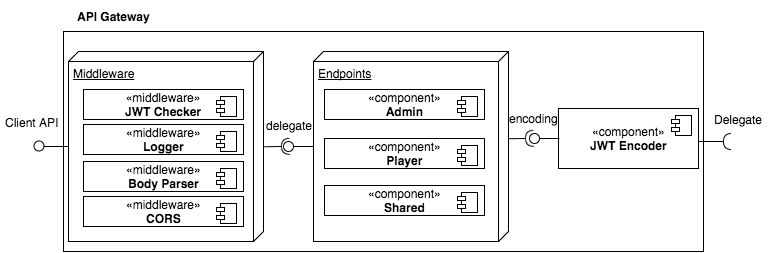

The diagram above was exported from draw.io. Its source (the exported page's mxGraphModel, read from the mxfile embedded in the PNG):
<mxGraphModel dx="1110" dy="640" grid="1" gridSize="10" guides="1" tooltips="1" connect="1" arrows="1" fold="1" page="1" pageScale="1" pageWidth="1100" pageHeight="850" math="0" shadow="0">
  <root>
    <mxCell id="0" />
    <mxCell id="1" parent="0" />
    <mxCell id="5944757da2635c5d-14" value="" style="whiteSpace=wrap;html=1;" vertex="1" parent="1">
      <mxGeometry x="237" y="270" width="640" height="220" as="geometry" />
    </mxCell>
    <mxCell id="789468d2d972e813-3" value="Middleware" style="verticalAlign=top;align=left;spacingTop=8;spacingLeft=2;spacingRight=12;shape=cube;size=10;direction=south;fontStyle=4;html=1;" vertex="1" parent="1">
      <mxGeometry x="242" y="290" width="195" height="190" as="geometry" />
    </mxCell>
    <mxCell id="2ec449c684d5c75-10" value="«middleware»&lt;br&gt;&lt;b&gt;JWT Checker&lt;/b&gt;" style="html=1;" vertex="1" parent="1">
      <mxGeometry x="257" y="328" width="160" height="30" as="geometry" />
    </mxCell>
    <mxCell id="2ec449c684d5c75-11" value="" style="shape=component;jettyWidth=8;jettyHeight=4;" vertex="1" parent="2ec449c684d5c75-10">
      <mxGeometry x="1" width="20" height="20" relative="1" as="geometry">
        <mxPoint x="-27" y="7" as="offset" />
      </mxGeometry>
    </mxCell>
    <mxCell id="2ec449c684d5c75-12" value="«middleware»&lt;br&gt;&lt;b&gt;Logger&lt;/b&gt;" style="html=1;" vertex="1" parent="1">
      <mxGeometry x="257" y="363" width="160" height="30" as="geometry" />
    </mxCell>
    <mxCell id="2ec449c684d5c75-13" value="" style="shape=component;jettyWidth=8;jettyHeight=4;" vertex="1" parent="2ec449c684d5c75-12">
      <mxGeometry x="1" width="20" height="20" relative="1" as="geometry">
        <mxPoint x="-27" y="7" as="offset" />
      </mxGeometry>
    </mxCell>
    <mxCell id="2ec449c684d5c75-14" value="«middleware»&lt;br&gt;&lt;b&gt;Body Parser&lt;/b&gt;" style="html=1;" vertex="1" parent="1">
      <mxGeometry x="257" y="400" width="160" height="30" as="geometry" />
    </mxCell>
    <mxCell id="2ec449c684d5c75-15" value="" style="shape=component;jettyWidth=8;jettyHeight=4;" vertex="1" parent="2ec449c684d5c75-14">
      <mxGeometry x="1" width="20" height="20" relative="1" as="geometry">
        <mxPoint x="-27" y="7" as="offset" />
      </mxGeometry>
    </mxCell>
    <mxCell id="2ec449c684d5c75-63" value="&lt;span style=&quot;font-weight: normal&quot;&gt;delegate&lt;/span&gt;" style="text;html=1;align=center;fontStyle=1;verticalAlign=middle;spacingLeft=3;spacingRight=3;strokeColor=none;rotatable=0;points=[[0,0.5],[1,0.5]];portConstraint=eastwest;" vertex="1" parent="1">
      <mxGeometry x="435" y="351" width="55" height="26" as="geometry" />
    </mxCell>
    <mxCell id="2ec449c684d5c75-64" value="&lt;span style=&quot;font-weight: normal&quot;&gt;encoding&lt;/span&gt;" style="text;html=1;align=center;fontStyle=1;verticalAlign=middle;spacingLeft=3;spacingRight=3;strokeColor=none;rotatable=0;points=[[0,0.5],[1,0.5]];portConstraint=eastwest;" vertex="1" parent="1">
      <mxGeometry x="675" y="344" width="65" height="26" as="geometry" />
    </mxCell>
    <mxCell id="5944757da2635c5d-21" value="API Gateway" style="text;html=1;align=center;fontStyle=1;verticalAlign=middle;spacingLeft=3;spacingRight=3;strokeColor=none;rotatable=0;points=[[0,0.5],[1,0.5]];portConstraint=eastwest;" vertex="1" parent="1">
      <mxGeometry x="237" y="240" width="100" height="30" as="geometry" />
    </mxCell>
    <mxCell id="789468d2d972e813-4" value="Endpoints" style="verticalAlign=top;align=left;spacingTop=8;spacingLeft=2;spacingRight=12;shape=cube;size=10;direction=south;fontStyle=4;html=1;" vertex="1" parent="1">
      <mxGeometry x="487" y="290" width="195" height="190" as="geometry" />
    </mxCell>
    <mxCell id="789468d2d972e813-5" value="«middleware»&lt;br&gt;&lt;b&gt;CORS&lt;/b&gt;" style="html=1;" vertex="1" parent="1">
      <mxGeometry x="257" y="435" width="160" height="30" as="geometry" />
    </mxCell>
    <mxCell id="789468d2d972e813-6" value="" style="shape=component;jettyWidth=8;jettyHeight=4;" vertex="1" parent="789468d2d972e813-5">
      <mxGeometry x="1" width="20" height="20" relative="1" as="geometry">
        <mxPoint x="-27" y="7" as="offset" />
      </mxGeometry>
    </mxCell>
    <mxCell id="789468d2d972e813-9" value="«component»&lt;br&gt;&lt;b&gt;Admin&lt;/b&gt;" style="html=1;" vertex="1" parent="1">
      <mxGeometry x="498" y="328" width="160" height="30" as="geometry" />
    </mxCell>
    <mxCell id="789468d2d972e813-10" value="" style="shape=component;jettyWidth=8;jettyHeight=4;" vertex="1" parent="789468d2d972e813-9">
      <mxGeometry x="1" width="20" height="20" relative="1" as="geometry">
        <mxPoint x="-27" y="7" as="offset" />
      </mxGeometry>
    </mxCell>
    <mxCell id="789468d2d972e813-11" value="«component»&lt;br&gt;&lt;b&gt;Player&lt;/b&gt;" style="html=1;" vertex="1" parent="1">
      <mxGeometry x="498" y="377" width="160" height="30" as="geometry" />
    </mxCell>
    <mxCell id="789468d2d972e813-12" value="" style="shape=component;jettyWidth=8;jettyHeight=4;" vertex="1" parent="789468d2d972e813-11">
      <mxGeometry x="1" width="20" height="20" relative="1" as="geometry">
        <mxPoint x="-27" y="7" as="offset" />
      </mxGeometry>
    </mxCell>
    <mxCell id="789468d2d972e813-13" value="«component»&lt;br&gt;&lt;b&gt;Shared&lt;/b&gt;" style="html=1;" vertex="1" parent="1">
      <mxGeometry x="498" y="424" width="160" height="30" as="geometry" />
    </mxCell>
    <mxCell id="789468d2d972e813-14" value="" style="shape=component;jettyWidth=8;jettyHeight=4;" vertex="1" parent="789468d2d972e813-13">
      <mxGeometry x="1" width="20" height="20" relative="1" as="geometry">
        <mxPoint x="-27" y="7" as="offset" />
      </mxGeometry>
    </mxCell>
    <mxCell id="789468d2d972e813-15" value="«component»&lt;br&gt;&lt;b&gt;JWT Encoder&lt;/b&gt;" style="html=1;" vertex="1" parent="1">
      <mxGeometry x="732" y="347" width="140" height="60" as="geometry" />
    </mxCell>
    <mxCell id="789468d2d972e813-16" value="" style="shape=component;jettyWidth=8;jettyHeight=4;" vertex="1" parent="789468d2d972e813-15">
      <mxGeometry x="1" width="20" height="20" relative="1" as="geometry">
        <mxPoint x="-27" y="7" as="offset" />
      </mxGeometry>
    </mxCell>
    <mxCell id="789468d2d972e813-17" value="" style="shape=lollipop;direction=south;html=1;rotation=-180;" vertex="1" parent="1">
      <mxGeometry x="207" y="380" width="35" height="10" as="geometry" />
    </mxCell>
    <mxCell id="789468d2d972e813-28" value="" style="shape=requires;direction=east;html=1;rotation=89;" vertex="1" parent="1">
      <mxGeometry x="443" y="370" width="20" height="30" as="geometry" />
    </mxCell>
    <mxCell id="789468d2d972e813-29" value="" style="shape=lollipop;direction=south;html=1;rotation=-180;" vertex="1" parent="1">
      <mxGeometry x="457" y="380" width="30" height="10" as="geometry" />
    </mxCell>
    <mxCell id="789468d2d972e813-32" value="" style="shape=requires;direction=east;html=1;rotation=89;" vertex="1" parent="1">
      <mxGeometry x="687" y="362" width="20" height="30" as="geometry" />
    </mxCell>
    <mxCell id="789468d2d972e813-33" value="" style="shape=lollipop;direction=south;html=1;rotation=-180;" vertex="1" parent="1">
      <mxGeometry x="703" y="372" width="30" height="10" as="geometry" />
    </mxCell>
    <mxCell id="789468d2d972e813-34" value="" style="shape=requires;direction=east;html=1;rotation=90;" vertex="1" parent="1">
      <mxGeometry x="881" y="361" width="20" height="38" as="geometry" />
    </mxCell>
    <mxCell id="789468d2d972e813-37" value="&lt;span style=&quot;font-weight: normal&quot;&gt;Delegate&lt;/span&gt;" style="text;html=1;align=center;fontStyle=1;verticalAlign=middle;spacingLeft=3;spacingRight=3;strokeColor=none;rotatable=0;points=[[0,0.5],[1,0.5]];portConstraint=eastwest;" vertex="1" parent="1">
      <mxGeometry x="881" y="343" width="62" height="30" as="geometry" />
    </mxCell>
    <mxCell id="789468d2d972e813-38" value="&lt;span style=&quot;font-weight: normal&quot;&gt;Client API&lt;/span&gt;" style="text;html=1;align=center;fontStyle=1;verticalAlign=middle;spacingLeft=3;spacingRight=3;strokeColor=none;rotatable=0;points=[[0,0.5],[1,0.5]];portConstraint=eastwest;" vertex="1" parent="1">
      <mxGeometry x="175" y="346" width="62" height="30" as="geometry" />
    </mxCell>
  </root>
</mxGraphModel>